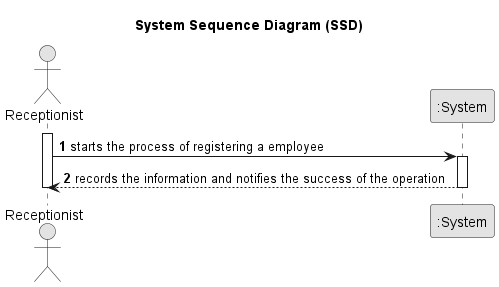

The diagram above was rendered by PlantUML. Its source (embedded in the PNG):
@startuml
skinparam monochrome true
skinparam packageStyle rectangle
skinparam shadowing false

title System Sequence Diagram (SSD)

autonumber

actor Receptionist
participant ":System" as System

activate Receptionist
    Receptionist -> System : starts the process of registering a employee

activate System
    System --> Receptionist : records the information and notifies the success of the operation
deactivate System
deactivate Receptionist

@enduml